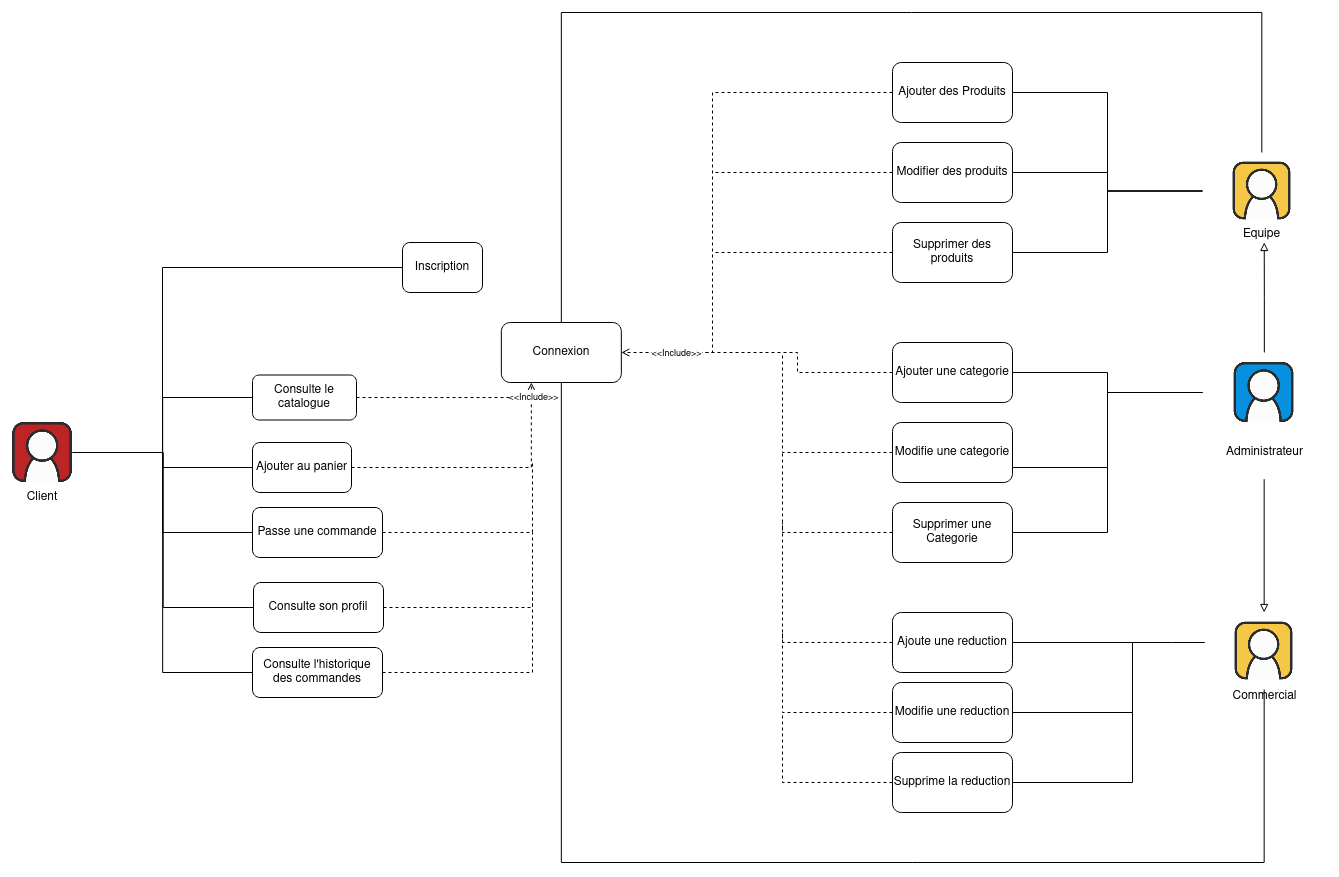

The diagram above was exported from draw.io. Its source (the exported page's mxGraphModel, read from the mxfile embedded in the PNG):
<mxGraphModel dx="2837" dy="2314" grid="1" gridSize="10" guides="1" tooltips="1" connect="1" arrows="1" fold="1" page="1" pageScale="1" pageWidth="827" pageHeight="1169" math="0" shadow="0">
  <root>
    <mxCell id="0" />
    <mxCell id="1" parent="0" />
    <mxCell id="JQak9IHa5FHntmcXH_D3-4" value="" style="group" vertex="1" connectable="0" parent="1">
      <mxGeometry x="-570" y="310" width="60.31" height="90" as="geometry" />
    </mxCell>
    <mxCell id="JQak9IHa5FHntmcXH_D3-2" value="" style="shape=image;verticalLabelPosition=bottom;verticalAlign=top;imageAspect=0;aspect=fixed;image=data:image/png,(base64 omitted: 7304 chars)" vertex="1" parent="JQak9IHa5FHntmcXH_D3-4">
      <mxGeometry width="60.31" height="60" as="geometry" />
    </mxCell>
    <mxCell id="JQak9IHa5FHntmcXH_D3-3" value="Client" style="text;html=1;strokeColor=none;fillColor=none;align=center;verticalAlign=middle;whiteSpace=wrap;rounded=0;" vertex="1" parent="JQak9IHa5FHntmcXH_D3-4">
      <mxGeometry x="0.3100000000000023" y="60" width="60" height="30" as="geometry" />
    </mxCell>
    <mxCell id="JQak9IHa5FHntmcXH_D3-9" value="" style="group" vertex="1" connectable="0" parent="1">
      <mxGeometry x="620" y="40" width="118.83000000000004" height="97" as="geometry" />
    </mxCell>
    <mxCell id="JQak9IHa5FHntmcXH_D3-6" value="" style="shape=image;verticalLabelPosition=bottom;verticalAlign=top;imageAspect=0;aspect=fixed;image=data:image/png,(base64 omitted: 8728 chars)" vertex="1" parent="JQak9IHa5FHntmcXH_D3-9">
      <mxGeometry width="118.83" height="77" as="geometry" />
    </mxCell>
    <mxCell id="JQak9IHa5FHntmcXH_D3-8" value="Equipe" style="text;html=1;align=center;verticalAlign=middle;resizable=0;points=[];autosize=1;strokeColor=none;fillColor=none;" vertex="1" parent="JQak9IHa5FHntmcXH_D3-9">
      <mxGeometry x="29.410000000000025" y="67" width="60" height="30" as="geometry" />
    </mxCell>
    <mxCell id="JQak9IHa5FHntmcXH_D3-10" value="" style="group" vertex="1" connectable="0" parent="1">
      <mxGeometry x="620" y="240" width="123.46" height="130" as="geometry" />
    </mxCell>
    <mxCell id="JQak9IHa5FHntmcXH_D3-5" value="" style="shape=image;verticalLabelPosition=bottom;verticalAlign=top;imageAspect=0;aspect=fixed;image=data:image/png,(base64 omitted: 8668 chars)" vertex="1" parent="JQak9IHa5FHntmcXH_D3-10">
      <mxGeometry width="123.46" height="80" as="geometry" />
    </mxCell>
    <mxCell id="JQak9IHa5FHntmcXH_D3-7" value="&lt;div&gt;Administrateur&lt;/div&gt;&lt;div&gt;&lt;br&gt;&lt;/div&gt;" style="text;html=1;align=center;verticalAlign=middle;resizable=0;points=[];autosize=1;strokeColor=none;fillColor=none;" vertex="1" parent="JQak9IHa5FHntmcXH_D3-10">
      <mxGeometry x="11.73000000000002" y="86.66666666666666" width="100" height="40" as="geometry" />
    </mxCell>
    <mxCell id="JQak9IHa5FHntmcXH_D3-12" value="Inscription" style="rounded=1;whiteSpace=wrap;html=1;" vertex="1" parent="1">
      <mxGeometry x="-180" y="130" width="80" height="50" as="geometry" />
    </mxCell>
    <mxCell id="JQak9IHa5FHntmcXH_D3-14" value="Connexion" style="rounded=1;whiteSpace=wrap;html=1;" vertex="1" parent="1">
      <mxGeometry x="-81.17" y="210" width="120" height="60" as="geometry" />
    </mxCell>
    <mxCell id="JQak9IHa5FHntmcXH_D3-81" style="edgeStyle=orthogonalEdgeStyle;rounded=0;sketch=0;jumpStyle=none;orthogonalLoop=1;jettySize=auto;html=1;shadow=0;dashed=1;startArrow=none;startFill=0;endArrow=none;endFill=0;" edge="1" parent="1" source="JQak9IHa5FHntmcXH_D3-16">
      <mxGeometry relative="1" as="geometry">
        <mxPoint x="-50" y="285" as="targetPoint" />
      </mxGeometry>
    </mxCell>
    <mxCell id="JQak9IHa5FHntmcXH_D3-16" value="Consulte le catalogue" style="rounded=1;whiteSpace=wrap;html=1;" vertex="1" parent="1">
      <mxGeometry x="-330" y="262.5" width="104" height="45" as="geometry" />
    </mxCell>
    <mxCell id="JQak9IHa5FHntmcXH_D3-75" style="edgeStyle=orthogonalEdgeStyle;rounded=0;orthogonalLoop=1;jettySize=auto;html=1;entryX=0.25;entryY=1;entryDx=0;entryDy=0;dashed=1;startArrow=none;startFill=0;endArrow=open;endFill=0;" edge="1" parent="1" source="JQak9IHa5FHntmcXH_D3-18" target="JQak9IHa5FHntmcXH_D3-14">
      <mxGeometry relative="1" as="geometry" />
    </mxCell>
    <mxCell id="JQak9IHa5FHntmcXH_D3-85" value="&lt;font style=&quot;font-size: 9px;&quot;&gt;&amp;lt;&amp;lt;Include&amp;gt;&amp;gt;&lt;/font&gt;" style="edgeLabel;html=1;align=center;verticalAlign=middle;resizable=0;points=[];" vertex="1" connectable="0" parent="JQak9IHa5FHntmcXH_D3-75">
      <mxGeometry x="0.8997" y="-1" relative="1" as="geometry">
        <mxPoint as="offset" />
      </mxGeometry>
    </mxCell>
    <mxCell id="JQak9IHa5FHntmcXH_D3-18" value="Ajouter au panier" style="rounded=1;whiteSpace=wrap;html=1;" vertex="1" parent="1">
      <mxGeometry x="-330" y="330" width="99" height="50" as="geometry" />
    </mxCell>
    <mxCell id="JQak9IHa5FHntmcXH_D3-80" style="edgeStyle=orthogonalEdgeStyle;rounded=0;sketch=0;jumpStyle=none;orthogonalLoop=1;jettySize=auto;html=1;shadow=0;dashed=1;startArrow=none;startFill=0;endArrow=none;endFill=0;" edge="1" parent="1" source="JQak9IHa5FHntmcXH_D3-20">
      <mxGeometry relative="1" as="geometry">
        <mxPoint x="-50" y="350" as="targetPoint" />
      </mxGeometry>
    </mxCell>
    <mxCell id="JQak9IHa5FHntmcXH_D3-20" value="Passe une commande" style="rounded=1;whiteSpace=wrap;html=1;" vertex="1" parent="1">
      <mxGeometry x="-330" y="395" width="130" height="50" as="geometry" />
    </mxCell>
    <mxCell id="JQak9IHa5FHntmcXH_D3-82" style="edgeStyle=orthogonalEdgeStyle;rounded=0;sketch=0;jumpStyle=none;orthogonalLoop=1;jettySize=auto;html=1;shadow=0;dashed=1;startArrow=none;startFill=0;endArrow=none;endFill=0;" edge="1" parent="1" source="JQak9IHa5FHntmcXH_D3-25">
      <mxGeometry relative="1" as="geometry">
        <mxPoint x="-50" y="420" as="targetPoint" />
      </mxGeometry>
    </mxCell>
    <mxCell id="JQak9IHa5FHntmcXH_D3-25" value="Consulte son profil" style="rounded=1;whiteSpace=wrap;html=1;" vertex="1" parent="1">
      <mxGeometry x="-329" y="470" width="130" height="50" as="geometry" />
    </mxCell>
    <mxCell id="JQak9IHa5FHntmcXH_D3-83" style="edgeStyle=orthogonalEdgeStyle;rounded=0;sketch=0;jumpStyle=none;orthogonalLoop=1;jettySize=auto;html=1;shadow=0;dashed=1;startArrow=none;startFill=0;endArrow=none;endFill=0;" edge="1" parent="1" source="JQak9IHa5FHntmcXH_D3-26">
      <mxGeometry relative="1" as="geometry">
        <mxPoint x="-50" y="480" as="targetPoint" />
      </mxGeometry>
    </mxCell>
    <mxCell id="JQak9IHa5FHntmcXH_D3-26" value="Consulte l'historique des commandes" style="rounded=1;whiteSpace=wrap;html=1;" vertex="1" parent="1">
      <mxGeometry x="-330" y="535" width="130" height="50" as="geometry" />
    </mxCell>
    <mxCell id="JQak9IHa5FHntmcXH_D3-61" style="edgeStyle=orthogonalEdgeStyle;rounded=0;orthogonalLoop=1;jettySize=auto;html=1;entryX=1;entryY=0.5;entryDx=0;entryDy=0;startArrow=none;startFill=0;endArrow=open;endFill=0;dashed=1;" edge="1" parent="1" source="JQak9IHa5FHntmcXH_D3-27" target="JQak9IHa5FHntmcXH_D3-14">
      <mxGeometry relative="1" as="geometry">
        <Array as="points">
          <mxPoint x="130" y="-20" />
          <mxPoint x="130" y="240" />
        </Array>
      </mxGeometry>
    </mxCell>
    <mxCell id="JQak9IHa5FHntmcXH_D3-86" value="&amp;lt;&amp;lt;Include&amp;gt;&amp;gt;" style="edgeLabel;html=1;align=center;verticalAlign=middle;resizable=0;points=[];fontSize=9;" vertex="1" connectable="0" parent="JQak9IHa5FHntmcXH_D3-61">
      <mxGeometry x="0.7971" relative="1" as="geometry">
        <mxPoint as="offset" />
      </mxGeometry>
    </mxCell>
    <mxCell id="JQak9IHa5FHntmcXH_D3-27" value="Ajouter des Produits" style="rounded=1;whiteSpace=wrap;html=1;" vertex="1" parent="1">
      <mxGeometry x="310" y="-50" width="120" height="60" as="geometry" />
    </mxCell>
    <mxCell id="JQak9IHa5FHntmcXH_D3-63" style="edgeStyle=orthogonalEdgeStyle;rounded=0;orthogonalLoop=1;jettySize=auto;html=1;dashed=1;startArrow=none;startFill=0;endArrow=none;endFill=0;" edge="1" parent="1" source="JQak9IHa5FHntmcXH_D3-28">
      <mxGeometry relative="1" as="geometry">
        <mxPoint x="130.00000000000023" y="60.00000000000023" as="targetPoint" />
      </mxGeometry>
    </mxCell>
    <mxCell id="JQak9IHa5FHntmcXH_D3-28" value="Modifier des produits" style="rounded=1;whiteSpace=wrap;html=1;" vertex="1" parent="1">
      <mxGeometry x="310" y="30" width="120" height="60" as="geometry" />
    </mxCell>
    <mxCell id="JQak9IHa5FHntmcXH_D3-64" style="edgeStyle=orthogonalEdgeStyle;rounded=0;orthogonalLoop=1;jettySize=auto;html=1;dashed=1;startArrow=none;startFill=0;endArrow=none;endFill=0;" edge="1" parent="1" source="JQak9IHa5FHntmcXH_D3-29">
      <mxGeometry relative="1" as="geometry">
        <mxPoint x="130.00000000000023" y="140.00000000000023" as="targetPoint" />
      </mxGeometry>
    </mxCell>
    <mxCell id="JQak9IHa5FHntmcXH_D3-29" value="Supprimer des produits" style="rounded=1;whiteSpace=wrap;html=1;" vertex="1" parent="1">
      <mxGeometry x="310" y="110" width="120" height="60" as="geometry" />
    </mxCell>
    <mxCell id="JQak9IHa5FHntmcXH_D3-65" style="edgeStyle=orthogonalEdgeStyle;rounded=0;orthogonalLoop=1;jettySize=auto;html=1;dashed=1;startArrow=none;startFill=0;endArrow=none;endFill=0;" edge="1" parent="1" source="JQak9IHa5FHntmcXH_D3-36">
      <mxGeometry relative="1" as="geometry">
        <mxPoint x="120.00000000000023" y="240.00000000000023" as="targetPoint" />
      </mxGeometry>
    </mxCell>
    <mxCell id="JQak9IHa5FHntmcXH_D3-36" value="Ajouter une categorie" style="rounded=1;whiteSpace=wrap;html=1;" vertex="1" parent="1">
      <mxGeometry x="310" y="230" width="120" height="60" as="geometry" />
    </mxCell>
    <mxCell id="JQak9IHa5FHntmcXH_D3-66" style="edgeStyle=orthogonalEdgeStyle;rounded=0;orthogonalLoop=1;jettySize=auto;html=1;dashed=1;startArrow=none;startFill=0;endArrow=none;endFill=0;" edge="1" parent="1" source="JQak9IHa5FHntmcXH_D3-37">
      <mxGeometry relative="1" as="geometry">
        <mxPoint x="200.00000000000023" y="240.00000000000023" as="targetPoint" />
      </mxGeometry>
    </mxCell>
    <mxCell id="JQak9IHa5FHntmcXH_D3-37" value="Modifie une categorie" style="rounded=1;whiteSpace=wrap;html=1;" vertex="1" parent="1">
      <mxGeometry x="310" y="310" width="120" height="60" as="geometry" />
    </mxCell>
    <mxCell id="JQak9IHa5FHntmcXH_D3-67" style="edgeStyle=orthogonalEdgeStyle;rounded=0;orthogonalLoop=1;jettySize=auto;html=1;dashed=1;startArrow=none;startFill=0;endArrow=none;endFill=0;" edge="1" parent="1" source="JQak9IHa5FHntmcXH_D3-38">
      <mxGeometry relative="1" as="geometry">
        <mxPoint x="200.00000000000023" y="340" as="targetPoint" />
      </mxGeometry>
    </mxCell>
    <mxCell id="JQak9IHa5FHntmcXH_D3-38" value="Supprimer une Categorie" style="rounded=1;whiteSpace=wrap;html=1;" vertex="1" parent="1">
      <mxGeometry x="310" y="390" width="120" height="60" as="geometry" />
    </mxCell>
    <mxCell id="JQak9IHa5FHntmcXH_D3-40" style="edgeStyle=orthogonalEdgeStyle;rounded=0;orthogonalLoop=1;jettySize=auto;html=1;startArrow=none;startFill=0;endArrow=none;endFill=0;" edge="1" parent="1" source="JQak9IHa5FHntmcXH_D3-5" target="JQak9IHa5FHntmcXH_D3-36">
      <mxGeometry relative="1" as="geometry" />
    </mxCell>
    <mxCell id="JQak9IHa5FHntmcXH_D3-41" style="edgeStyle=orthogonalEdgeStyle;rounded=0;orthogonalLoop=1;jettySize=auto;html=1;entryX=1;entryY=0.75;entryDx=0;entryDy=0;startArrow=none;startFill=0;endArrow=none;endFill=0;" edge="1" parent="1" source="JQak9IHa5FHntmcXH_D3-5" target="JQak9IHa5FHntmcXH_D3-37">
      <mxGeometry relative="1" as="geometry" />
    </mxCell>
    <mxCell id="JQak9IHa5FHntmcXH_D3-42" style="edgeStyle=orthogonalEdgeStyle;rounded=0;orthogonalLoop=1;jettySize=auto;html=1;entryX=1;entryY=0.5;entryDx=0;entryDy=0;startArrow=none;startFill=0;endArrow=none;endFill=0;" edge="1" parent="1" source="JQak9IHa5FHntmcXH_D3-5" target="JQak9IHa5FHntmcXH_D3-38">
      <mxGeometry relative="1" as="geometry" />
    </mxCell>
    <mxCell id="JQak9IHa5FHntmcXH_D3-68" style="edgeStyle=orthogonalEdgeStyle;rounded=0;orthogonalLoop=1;jettySize=auto;html=1;dashed=1;startArrow=none;startFill=0;endArrow=none;endFill=0;" edge="1" parent="1" source="JQak9IHa5FHntmcXH_D3-43">
      <mxGeometry relative="1" as="geometry">
        <mxPoint x="200.00000000000023" y="410" as="targetPoint" />
      </mxGeometry>
    </mxCell>
    <mxCell id="JQak9IHa5FHntmcXH_D3-94" style="edgeStyle=orthogonalEdgeStyle;rounded=0;sketch=0;jumpStyle=none;orthogonalLoop=1;jettySize=auto;html=1;shadow=0;fontSize=9;startArrow=none;startFill=0;endArrow=none;endFill=0;" edge="1" parent="1" source="JQak9IHa5FHntmcXH_D3-43" target="JQak9IHa5FHntmcXH_D3-91">
      <mxGeometry relative="1" as="geometry">
        <Array as="points">
          <mxPoint x="590" y="530" />
          <mxPoint x="590" y="530" />
        </Array>
      </mxGeometry>
    </mxCell>
    <mxCell id="JQak9IHa5FHntmcXH_D3-43" value="Ajoute une reduction" style="rounded=1;whiteSpace=wrap;html=1;" vertex="1" parent="1">
      <mxGeometry x="310" y="500" width="120" height="60" as="geometry" />
    </mxCell>
    <mxCell id="JQak9IHa5FHntmcXH_D3-69" style="edgeStyle=orthogonalEdgeStyle;rounded=0;orthogonalLoop=1;jettySize=auto;html=1;dashed=1;startArrow=none;startFill=0;endArrow=none;endFill=0;" edge="1" parent="1" source="JQak9IHa5FHntmcXH_D3-44">
      <mxGeometry relative="1" as="geometry">
        <mxPoint x="200.00000000000023" y="520" as="targetPoint" />
      </mxGeometry>
    </mxCell>
    <mxCell id="JQak9IHa5FHntmcXH_D3-95" style="edgeStyle=orthogonalEdgeStyle;rounded=0;sketch=0;jumpStyle=none;orthogonalLoop=1;jettySize=auto;html=1;shadow=0;fontSize=9;startArrow=none;startFill=0;endArrow=none;endFill=0;" edge="1" parent="1" source="JQak9IHa5FHntmcXH_D3-44">
      <mxGeometry relative="1" as="geometry">
        <mxPoint x="550" y="530" as="targetPoint" />
      </mxGeometry>
    </mxCell>
    <mxCell id="JQak9IHa5FHntmcXH_D3-44" value="Modifie une reduction" style="rounded=1;whiteSpace=wrap;html=1;" vertex="1" parent="1">
      <mxGeometry x="310" y="570" width="120" height="60" as="geometry" />
    </mxCell>
    <mxCell id="JQak9IHa5FHntmcXH_D3-70" style="edgeStyle=orthogonalEdgeStyle;rounded=0;orthogonalLoop=1;jettySize=auto;html=1;dashed=1;startArrow=none;startFill=0;endArrow=none;endFill=0;" edge="1" parent="1" source="JQak9IHa5FHntmcXH_D3-45">
      <mxGeometry relative="1" as="geometry">
        <mxPoint x="200.00000000000023" y="600" as="targetPoint" />
      </mxGeometry>
    </mxCell>
    <mxCell id="JQak9IHa5FHntmcXH_D3-96" style="edgeStyle=orthogonalEdgeStyle;rounded=0;sketch=0;jumpStyle=none;orthogonalLoop=1;jettySize=auto;html=1;shadow=0;fontSize=9;startArrow=none;startFill=0;endArrow=none;endFill=0;" edge="1" parent="1" source="JQak9IHa5FHntmcXH_D3-45">
      <mxGeometry relative="1" as="geometry">
        <mxPoint x="550" y="590" as="targetPoint" />
      </mxGeometry>
    </mxCell>
    <mxCell id="JQak9IHa5FHntmcXH_D3-45" value="Supprime la reduction" style="rounded=1;whiteSpace=wrap;html=1;" vertex="1" parent="1">
      <mxGeometry x="310" y="640" width="120" height="60" as="geometry" />
    </mxCell>
    <mxCell id="JQak9IHa5FHntmcXH_D3-90" value="" style="group" vertex="1" connectable="0" parent="1">
      <mxGeometry x="622.32" y="500" width="118.83" height="100" as="geometry" />
    </mxCell>
    <mxCell id="JQak9IHa5FHntmcXH_D3-91" value="" style="shape=image;verticalLabelPosition=bottom;verticalAlign=top;imageAspect=0;aspect=fixed;image=data:image/png,(base64 omitted: 8728 chars)" vertex="1" parent="JQak9IHa5FHntmcXH_D3-90">
      <mxGeometry width="118.82999999999996" height="76.99999999999997" as="geometry" />
    </mxCell>
    <mxCell id="JQak9IHa5FHntmcXH_D3-92" value="Commercial" style="text;html=1;align=center;verticalAlign=middle;resizable=0;points=[];autosize=1;strokeColor=none;fillColor=none;" vertex="1" parent="JQak9IHa5FHntmcXH_D3-90">
      <mxGeometry x="14.410000000000014" y="69.0721649484536" width="90" height="30" as="geometry" />
    </mxCell>
    <mxCell id="JQak9IHa5FHntmcXH_D3-93" style="edgeStyle=orthogonalEdgeStyle;rounded=0;sketch=0;jumpStyle=none;orthogonalLoop=1;jettySize=auto;html=1;shadow=0;fontSize=9;startArrow=block;startFill=0;endArrow=none;endFill=0;" edge="1" parent="1" source="JQak9IHa5FHntmcXH_D3-91" target="JQak9IHa5FHntmcXH_D3-7">
      <mxGeometry relative="1" as="geometry" />
    </mxCell>
    <mxCell id="JQak9IHa5FHntmcXH_D3-97" style="edgeStyle=orthogonalEdgeStyle;rounded=0;sketch=0;jumpStyle=none;orthogonalLoop=1;jettySize=auto;html=1;shadow=0;fontSize=9;startArrow=none;startFill=0;endArrow=block;endFill=0;" edge="1" parent="1" source="JQak9IHa5FHntmcXH_D3-5">
      <mxGeometry relative="1" as="geometry">
        <mxPoint x="681.73" y="130" as="targetPoint" />
      </mxGeometry>
    </mxCell>
    <mxCell id="JQak9IHa5FHntmcXH_D3-102" style="edgeStyle=orthogonalEdgeStyle;rounded=0;sketch=0;jumpStyle=none;orthogonalLoop=1;jettySize=auto;html=1;shadow=0;fontSize=9;startArrow=none;startFill=0;endArrow=none;endFill=0;" edge="1" parent="1" source="JQak9IHa5FHntmcXH_D3-6" target="JQak9IHa5FHntmcXH_D3-29">
      <mxGeometry relative="1" as="geometry" />
    </mxCell>
    <mxCell id="JQak9IHa5FHntmcXH_D3-103" style="edgeStyle=orthogonalEdgeStyle;rounded=0;sketch=0;jumpStyle=none;orthogonalLoop=1;jettySize=auto;html=1;entryX=1;entryY=0.5;entryDx=0;entryDy=0;shadow=0;fontSize=9;startArrow=none;startFill=0;endArrow=none;endFill=0;" edge="1" parent="1" source="JQak9IHa5FHntmcXH_D3-6" target="JQak9IHa5FHntmcXH_D3-28">
      <mxGeometry relative="1" as="geometry" />
    </mxCell>
    <mxCell id="JQak9IHa5FHntmcXH_D3-105" style="edgeStyle=orthogonalEdgeStyle;rounded=0;sketch=0;jumpStyle=none;orthogonalLoop=1;jettySize=auto;html=1;entryX=1;entryY=0.5;entryDx=0;entryDy=0;shadow=0;fontSize=9;startArrow=none;startFill=0;endArrow=none;endFill=0;" edge="1" parent="1" source="JQak9IHa5FHntmcXH_D3-6" target="JQak9IHa5FHntmcXH_D3-27">
      <mxGeometry relative="1" as="geometry" />
    </mxCell>
    <mxCell id="JQak9IHa5FHntmcXH_D3-106" style="edgeStyle=orthogonalEdgeStyle;rounded=0;sketch=0;jumpStyle=none;orthogonalLoop=1;jettySize=auto;html=1;entryX=0.5;entryY=0;entryDx=0;entryDy=0;shadow=0;fontSize=9;startArrow=none;startFill=0;endArrow=none;endFill=0;" edge="1" parent="1" source="JQak9IHa5FHntmcXH_D3-6" target="JQak9IHa5FHntmcXH_D3-14">
      <mxGeometry relative="1" as="geometry">
        <Array as="points">
          <mxPoint x="679" y="-100" />
          <mxPoint x="-21" y="-100" />
        </Array>
      </mxGeometry>
    </mxCell>
    <mxCell id="JQak9IHa5FHntmcXH_D3-107" style="edgeStyle=orthogonalEdgeStyle;rounded=0;sketch=0;jumpStyle=none;orthogonalLoop=1;jettySize=auto;html=1;entryX=0.5;entryY=1;entryDx=0;entryDy=0;shadow=0;fontSize=9;startArrow=none;startFill=0;endArrow=none;endFill=0;" edge="1" parent="1" source="JQak9IHa5FHntmcXH_D3-91" target="JQak9IHa5FHntmcXH_D3-14">
      <mxGeometry relative="1" as="geometry">
        <Array as="points">
          <mxPoint x="682" y="750" />
          <mxPoint x="-21" y="750" />
        </Array>
      </mxGeometry>
    </mxCell>
    <mxCell id="JQak9IHa5FHntmcXH_D3-111" style="edgeStyle=orthogonalEdgeStyle;rounded=0;sketch=0;jumpStyle=none;orthogonalLoop=1;jettySize=auto;html=1;entryX=0;entryY=0.5;entryDx=0;entryDy=0;shadow=0;fontSize=9;startArrow=none;startFill=0;endArrow=none;endFill=0;" edge="1" parent="1" source="JQak9IHa5FHntmcXH_D3-2" target="JQak9IHa5FHntmcXH_D3-12">
      <mxGeometry relative="1" as="geometry">
        <Array as="points">
          <mxPoint x="-420" y="340" />
          <mxPoint x="-420" y="155" />
        </Array>
      </mxGeometry>
    </mxCell>
    <mxCell id="JQak9IHa5FHntmcXH_D3-112" style="edgeStyle=orthogonalEdgeStyle;rounded=0;sketch=0;jumpStyle=none;orthogonalLoop=1;jettySize=auto;html=1;entryX=0;entryY=0.5;entryDx=0;entryDy=0;shadow=0;fontSize=9;startArrow=none;startFill=0;endArrow=none;endFill=0;" edge="1" parent="1" source="JQak9IHa5FHntmcXH_D3-2" target="JQak9IHa5FHntmcXH_D3-16">
      <mxGeometry relative="1" as="geometry" />
    </mxCell>
    <mxCell id="JQak9IHa5FHntmcXH_D3-113" style="edgeStyle=orthogonalEdgeStyle;rounded=0;sketch=0;jumpStyle=none;orthogonalLoop=1;jettySize=auto;html=1;entryX=0;entryY=0.5;entryDx=0;entryDy=0;shadow=0;fontSize=9;startArrow=none;startFill=0;endArrow=none;endFill=0;" edge="1" parent="1" source="JQak9IHa5FHntmcXH_D3-2" target="JQak9IHa5FHntmcXH_D3-18">
      <mxGeometry relative="1" as="geometry" />
    </mxCell>
    <mxCell id="JQak9IHa5FHntmcXH_D3-114" style="edgeStyle=orthogonalEdgeStyle;rounded=0;sketch=0;jumpStyle=none;orthogonalLoop=1;jettySize=auto;html=1;entryX=0;entryY=0.5;entryDx=0;entryDy=0;shadow=0;fontSize=9;startArrow=none;startFill=0;endArrow=none;endFill=0;" edge="1" parent="1" source="JQak9IHa5FHntmcXH_D3-2" target="JQak9IHa5FHntmcXH_D3-20">
      <mxGeometry relative="1" as="geometry" />
    </mxCell>
    <mxCell id="JQak9IHa5FHntmcXH_D3-115" style="edgeStyle=orthogonalEdgeStyle;rounded=0;sketch=0;jumpStyle=none;orthogonalLoop=1;jettySize=auto;html=1;entryX=0;entryY=0.5;entryDx=0;entryDy=0;shadow=0;fontSize=9;startArrow=none;startFill=0;endArrow=none;endFill=0;" edge="1" parent="1" source="JQak9IHa5FHntmcXH_D3-2" target="JQak9IHa5FHntmcXH_D3-25">
      <mxGeometry relative="1" as="geometry" />
    </mxCell>
    <mxCell id="JQak9IHa5FHntmcXH_D3-116" style="edgeStyle=orthogonalEdgeStyle;rounded=0;sketch=0;jumpStyle=none;orthogonalLoop=1;jettySize=auto;html=1;entryX=0;entryY=0.5;entryDx=0;entryDy=0;shadow=0;fontSize=9;startArrow=none;startFill=0;endArrow=none;endFill=0;" edge="1" parent="1" source="JQak9IHa5FHntmcXH_D3-2" target="JQak9IHa5FHntmcXH_D3-26">
      <mxGeometry relative="1" as="geometry" />
    </mxCell>
  </root>
</mxGraphModel>